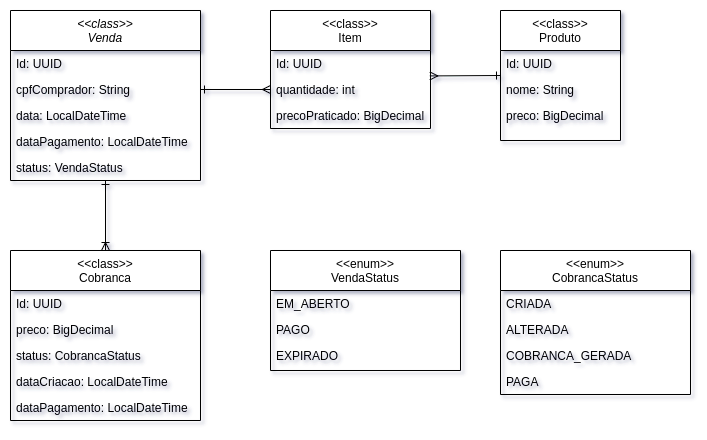

The diagram above was exported from draw.io. Its source (the exported page's mxGraphModel, read from the mxfile embedded in the PNG):
<mxGraphModel dx="1195" dy="668" grid="1" gridSize="10" guides="1" tooltips="1" connect="1" arrows="1" fold="1" page="1" pageScale="1" pageWidth="827" pageHeight="1169" math="0" shadow="0">
  <root>
    <mxCell id="WIyWlLk6GJQsqaUBKTNV-0" />
    <mxCell id="WIyWlLk6GJQsqaUBKTNV-1" parent="WIyWlLk6GJQsqaUBKTNV-0" />
    <mxCell id="zkfFHV4jXpPFQw0GAbJ--0" value="&lt;&lt;class&gt;&gt;&#10;Venda" style="swimlane;fontStyle=2;align=center;verticalAlign=top;childLayout=stackLayout;horizontal=1;startSize=40;horizontalStack=0;resizeParent=1;resizeLast=0;collapsible=1;marginBottom=0;rounded=0;shadow=0;strokeWidth=1;" parent="WIyWlLk6GJQsqaUBKTNV-1" vertex="1">
      <mxGeometry x="200" y="120" width="190" height="170" as="geometry">
        <mxRectangle x="230" y="140" width="160" height="26" as="alternateBounds" />
      </mxGeometry>
    </mxCell>
    <mxCell id="zkfFHV4jXpPFQw0GAbJ--1" value="Id: UUID" style="text;align=left;verticalAlign=top;spacingLeft=4;spacingRight=4;overflow=hidden;rotatable=0;points=[[0,0.5],[1,0.5]];portConstraint=eastwest;" parent="zkfFHV4jXpPFQw0GAbJ--0" vertex="1">
      <mxGeometry y="40" width="190" height="26" as="geometry" />
    </mxCell>
    <mxCell id="zkfFHV4jXpPFQw0GAbJ--2" value="cpfComprador: String" style="text;align=left;verticalAlign=top;spacingLeft=4;spacingRight=4;overflow=hidden;rotatable=0;points=[[0,0.5],[1,0.5]];portConstraint=eastwest;rounded=0;shadow=0;html=0;" parent="zkfFHV4jXpPFQw0GAbJ--0" vertex="1">
      <mxGeometry y="66" width="190" height="26" as="geometry" />
    </mxCell>
    <mxCell id="zkfFHV4jXpPFQw0GAbJ--3" value="data: LocalDateTime" style="text;align=left;verticalAlign=top;spacingLeft=4;spacingRight=4;overflow=hidden;rotatable=0;points=[[0,0.5],[1,0.5]];portConstraint=eastwest;rounded=0;shadow=0;html=0;" parent="zkfFHV4jXpPFQw0GAbJ--0" vertex="1">
      <mxGeometry y="92" width="190" height="26" as="geometry" />
    </mxCell>
    <mxCell id="9AECyI2rOH_t0rlTBVUp-12" value="dataPagamento: LocalDateTime" style="text;align=left;verticalAlign=top;spacingLeft=4;spacingRight=4;overflow=hidden;rotatable=0;points=[[0,0.5],[1,0.5]];portConstraint=eastwest;rounded=0;shadow=0;html=0;" vertex="1" parent="zkfFHV4jXpPFQw0GAbJ--0">
      <mxGeometry y="118" width="190" height="26" as="geometry" />
    </mxCell>
    <mxCell id="9AECyI2rOH_t0rlTBVUp-13" value="status: VendaStatus" style="text;align=left;verticalAlign=top;spacingLeft=4;spacingRight=4;overflow=hidden;rotatable=0;points=[[0,0.5],[1,0.5]];portConstraint=eastwest;rounded=0;shadow=0;html=0;" vertex="1" parent="zkfFHV4jXpPFQw0GAbJ--0">
      <mxGeometry y="144" width="190" height="26" as="geometry" />
    </mxCell>
    <mxCell id="zkfFHV4jXpPFQw0GAbJ--6" value="&lt;&lt;class&gt;&gt;&#10;Cobranca" style="swimlane;fontStyle=0;align=center;verticalAlign=top;childLayout=stackLayout;horizontal=1;startSize=40;horizontalStack=0;resizeParent=1;resizeLast=0;collapsible=1;marginBottom=0;rounded=0;shadow=0;strokeWidth=1;" parent="WIyWlLk6GJQsqaUBKTNV-1" vertex="1">
      <mxGeometry x="200" y="360" width="190" height="170" as="geometry">
        <mxRectangle x="130" y="380" width="160" height="26" as="alternateBounds" />
      </mxGeometry>
    </mxCell>
    <mxCell id="zkfFHV4jXpPFQw0GAbJ--7" value="Id: UUID" style="text;align=left;verticalAlign=top;spacingLeft=4;spacingRight=4;overflow=hidden;rotatable=0;points=[[0,0.5],[1,0.5]];portConstraint=eastwest;" parent="zkfFHV4jXpPFQw0GAbJ--6" vertex="1">
      <mxGeometry y="40" width="190" height="26" as="geometry" />
    </mxCell>
    <mxCell id="zkfFHV4jXpPFQw0GAbJ--8" value="preco: BigDecimal" style="text;align=left;verticalAlign=top;spacingLeft=4;spacingRight=4;overflow=hidden;rotatable=0;points=[[0,0.5],[1,0.5]];portConstraint=eastwest;rounded=0;shadow=0;html=0;" parent="zkfFHV4jXpPFQw0GAbJ--6" vertex="1">
      <mxGeometry y="66" width="190" height="26" as="geometry" />
    </mxCell>
    <mxCell id="9AECyI2rOH_t0rlTBVUp-18" value="status: CobrancaStatus" style="text;align=left;verticalAlign=top;spacingLeft=4;spacingRight=4;overflow=hidden;rotatable=0;points=[[0,0.5],[1,0.5]];portConstraint=eastwest;rounded=0;shadow=0;html=0;" vertex="1" parent="zkfFHV4jXpPFQw0GAbJ--6">
      <mxGeometry y="92" width="190" height="26" as="geometry" />
    </mxCell>
    <mxCell id="9AECyI2rOH_t0rlTBVUp-19" value="dataCriacao: LocalDateTime" style="text;align=left;verticalAlign=top;spacingLeft=4;spacingRight=4;overflow=hidden;rotatable=0;points=[[0,0.5],[1,0.5]];portConstraint=eastwest;rounded=0;shadow=0;html=0;" vertex="1" parent="zkfFHV4jXpPFQw0GAbJ--6">
      <mxGeometry y="118" width="190" height="26" as="geometry" />
    </mxCell>
    <mxCell id="9AECyI2rOH_t0rlTBVUp-20" value="dataPagamento: LocalDateTime" style="text;align=left;verticalAlign=top;spacingLeft=4;spacingRight=4;overflow=hidden;rotatable=0;points=[[0,0.5],[1,0.5]];portConstraint=eastwest;rounded=0;shadow=0;html=0;" vertex="1" parent="zkfFHV4jXpPFQw0GAbJ--6">
      <mxGeometry y="144" width="190" height="26" as="geometry" />
    </mxCell>
    <mxCell id="zkfFHV4jXpPFQw0GAbJ--17" value="&lt;&lt;class&gt;&gt;&#10;Item" style="swimlane;fontStyle=0;align=center;verticalAlign=top;childLayout=stackLayout;horizontal=1;startSize=40;horizontalStack=0;resizeParent=1;resizeLast=0;collapsible=1;marginBottom=0;rounded=0;shadow=0;strokeWidth=1;" parent="WIyWlLk6GJQsqaUBKTNV-1" vertex="1">
      <mxGeometry x="460" y="120" width="160" height="118" as="geometry">
        <mxRectangle x="550" y="140" width="160" height="26" as="alternateBounds" />
      </mxGeometry>
    </mxCell>
    <mxCell id="zkfFHV4jXpPFQw0GAbJ--18" value="Id: UUID" style="text;align=left;verticalAlign=top;spacingLeft=4;spacingRight=4;overflow=hidden;rotatable=0;points=[[0,0.5],[1,0.5]];portConstraint=eastwest;" parent="zkfFHV4jXpPFQw0GAbJ--17" vertex="1">
      <mxGeometry y="40" width="160" height="26" as="geometry" />
    </mxCell>
    <mxCell id="zkfFHV4jXpPFQw0GAbJ--19" value="quantidade: int" style="text;align=left;verticalAlign=top;spacingLeft=4;spacingRight=4;overflow=hidden;rotatable=0;points=[[0,0.5],[1,0.5]];portConstraint=eastwest;rounded=0;shadow=0;html=0;" parent="zkfFHV4jXpPFQw0GAbJ--17" vertex="1">
      <mxGeometry y="66" width="160" height="26" as="geometry" />
    </mxCell>
    <mxCell id="zkfFHV4jXpPFQw0GAbJ--20" value="precoPraticado: BigDecimal" style="text;align=left;verticalAlign=top;spacingLeft=4;spacingRight=4;overflow=hidden;rotatable=0;points=[[0,0.5],[1,0.5]];portConstraint=eastwest;rounded=0;shadow=0;html=0;" parent="zkfFHV4jXpPFQw0GAbJ--17" vertex="1">
      <mxGeometry y="92" width="160" height="26" as="geometry" />
    </mxCell>
    <mxCell id="9AECyI2rOH_t0rlTBVUp-1" value="&lt;&lt;class&gt;&gt;&#10;Produto" style="swimlane;fontStyle=0;align=center;verticalAlign=top;childLayout=stackLayout;horizontal=1;startSize=40;horizontalStack=0;resizeParent=1;resizeLast=0;collapsible=1;marginBottom=0;rounded=0;shadow=0;strokeWidth=1;" vertex="1" parent="WIyWlLk6GJQsqaUBKTNV-1">
      <mxGeometry x="690" y="120" width="120" height="130" as="geometry">
        <mxRectangle x="340" y="380" width="170" height="26" as="alternateBounds" />
      </mxGeometry>
    </mxCell>
    <mxCell id="9AECyI2rOH_t0rlTBVUp-2" value="Id: UUID" style="text;align=left;verticalAlign=top;spacingLeft=4;spacingRight=4;overflow=hidden;rotatable=0;points=[[0,0.5],[1,0.5]];portConstraint=eastwest;" vertex="1" parent="9AECyI2rOH_t0rlTBVUp-1">
      <mxGeometry y="40" width="120" height="26" as="geometry" />
    </mxCell>
    <mxCell id="9AECyI2rOH_t0rlTBVUp-16" value="nome: String" style="text;align=left;verticalAlign=top;spacingLeft=4;spacingRight=4;overflow=hidden;rotatable=0;points=[[0,0.5],[1,0.5]];portConstraint=eastwest;" vertex="1" parent="9AECyI2rOH_t0rlTBVUp-1">
      <mxGeometry y="66" width="120" height="26" as="geometry" />
    </mxCell>
    <mxCell id="9AECyI2rOH_t0rlTBVUp-17" value="preco: BigDecimal" style="text;align=left;verticalAlign=top;spacingLeft=4;spacingRight=4;overflow=hidden;rotatable=0;points=[[0,0.5],[1,0.5]];portConstraint=eastwest;" vertex="1" parent="9AECyI2rOH_t0rlTBVUp-1">
      <mxGeometry y="92" width="120" height="26" as="geometry" />
    </mxCell>
    <mxCell id="9AECyI2rOH_t0rlTBVUp-8" value="" style="endArrow=ERone;startArrow=ERoneToMany;html=1;rounded=0;exitX=0.5;exitY=0;exitDx=0;exitDy=0;entryX=0.5;entryY=1;entryDx=0;entryDy=0;endFill=0;startFill=0;" edge="1" parent="WIyWlLk6GJQsqaUBKTNV-1" source="zkfFHV4jXpPFQw0GAbJ--6" target="zkfFHV4jXpPFQw0GAbJ--0">
      <mxGeometry width="50" height="50" relative="1" as="geometry">
        <mxPoint x="500" y="310" as="sourcePoint" />
        <mxPoint x="320" y="300" as="targetPoint" />
      </mxGeometry>
    </mxCell>
    <mxCell id="9AECyI2rOH_t0rlTBVUp-10" value="" style="endArrow=ERmany;startArrow=ERone;html=1;rounded=0;exitX=1;exitY=0.5;exitDx=0;exitDy=0;entryX=0;entryY=0.5;entryDx=0;entryDy=0;endFill=0;startFill=0;" edge="1" parent="WIyWlLk6GJQsqaUBKTNV-1" source="zkfFHV4jXpPFQw0GAbJ--2" target="zkfFHV4jXpPFQw0GAbJ--19">
      <mxGeometry width="50" height="50" relative="1" as="geometry">
        <mxPoint x="500" y="310" as="sourcePoint" />
        <mxPoint x="550" y="260" as="targetPoint" />
      </mxGeometry>
    </mxCell>
    <mxCell id="9AECyI2rOH_t0rlTBVUp-11" value="" style="endArrow=ERone;startArrow=ERmany;html=1;rounded=0;entryX=0;entryY=0.5;entryDx=0;entryDy=0;exitX=0.996;exitY=-0.022;exitDx=0;exitDy=0;startFill=0;endFill=0;exitPerimeter=0;" edge="1" parent="WIyWlLk6GJQsqaUBKTNV-1" source="zkfFHV4jXpPFQw0GAbJ--19" target="9AECyI2rOH_t0rlTBVUp-1">
      <mxGeometry width="50" height="50" relative="1" as="geometry">
        <mxPoint x="622" y="180" as="sourcePoint" />
        <mxPoint x="470" y="195" as="targetPoint" />
      </mxGeometry>
    </mxCell>
    <mxCell id="9AECyI2rOH_t0rlTBVUp-21" value="&lt;&lt;enum&gt;&gt;&#10;VendaStatus" style="swimlane;fontStyle=0;align=center;verticalAlign=top;childLayout=stackLayout;horizontal=1;startSize=40;horizontalStack=0;resizeParent=1;resizeLast=0;collapsible=1;marginBottom=0;rounded=0;shadow=0;strokeWidth=1;" vertex="1" parent="WIyWlLk6GJQsqaUBKTNV-1">
      <mxGeometry x="460" y="360" width="190" height="120" as="geometry">
        <mxRectangle x="130" y="380" width="160" height="26" as="alternateBounds" />
      </mxGeometry>
    </mxCell>
    <mxCell id="9AECyI2rOH_t0rlTBVUp-22" value="EM_ABERTO" style="text;align=left;verticalAlign=top;spacingLeft=4;spacingRight=4;overflow=hidden;rotatable=0;points=[[0,0.5],[1,0.5]];portConstraint=eastwest;" vertex="1" parent="9AECyI2rOH_t0rlTBVUp-21">
      <mxGeometry y="40" width="190" height="26" as="geometry" />
    </mxCell>
    <mxCell id="9AECyI2rOH_t0rlTBVUp-33" value="PAGO" style="text;align=left;verticalAlign=top;spacingLeft=4;spacingRight=4;overflow=hidden;rotatable=0;points=[[0,0.5],[1,0.5]];portConstraint=eastwest;" vertex="1" parent="9AECyI2rOH_t0rlTBVUp-21">
      <mxGeometry y="66" width="190" height="26" as="geometry" />
    </mxCell>
    <mxCell id="9AECyI2rOH_t0rlTBVUp-34" value="EXPIRADO" style="text;align=left;verticalAlign=top;spacingLeft=4;spacingRight=4;overflow=hidden;rotatable=0;points=[[0,0.5],[1,0.5]];portConstraint=eastwest;" vertex="1" parent="9AECyI2rOH_t0rlTBVUp-21">
      <mxGeometry y="92" width="190" height="26" as="geometry" />
    </mxCell>
    <mxCell id="9AECyI2rOH_t0rlTBVUp-27" value="&lt;&lt;enum&gt;&gt;&#10;CobrancaStatus" style="swimlane;fontStyle=0;align=center;verticalAlign=top;childLayout=stackLayout;horizontal=1;startSize=40;horizontalStack=0;resizeParent=1;resizeLast=0;collapsible=1;marginBottom=0;rounded=0;shadow=0;strokeWidth=1;" vertex="1" parent="WIyWlLk6GJQsqaUBKTNV-1">
      <mxGeometry x="690" y="360" width="190" height="144" as="geometry">
        <mxRectangle x="130" y="380" width="160" height="26" as="alternateBounds" />
      </mxGeometry>
    </mxCell>
    <mxCell id="9AECyI2rOH_t0rlTBVUp-28" value="CRIADA" style="text;align=left;verticalAlign=top;spacingLeft=4;spacingRight=4;overflow=hidden;rotatable=0;points=[[0,0.5],[1,0.5]];portConstraint=eastwest;" vertex="1" parent="9AECyI2rOH_t0rlTBVUp-27">
      <mxGeometry y="40" width="190" height="26" as="geometry" />
    </mxCell>
    <mxCell id="9AECyI2rOH_t0rlTBVUp-29" value="ALTERADA" style="text;align=left;verticalAlign=top;spacingLeft=4;spacingRight=4;overflow=hidden;rotatable=0;points=[[0,0.5],[1,0.5]];portConstraint=eastwest;rounded=0;shadow=0;html=0;" vertex="1" parent="9AECyI2rOH_t0rlTBVUp-27">
      <mxGeometry y="66" width="190" height="26" as="geometry" />
    </mxCell>
    <mxCell id="9AECyI2rOH_t0rlTBVUp-30" value="COBRANCA_GERADA" style="text;align=left;verticalAlign=top;spacingLeft=4;spacingRight=4;overflow=hidden;rotatable=0;points=[[0,0.5],[1,0.5]];portConstraint=eastwest;rounded=0;shadow=0;html=0;" vertex="1" parent="9AECyI2rOH_t0rlTBVUp-27">
      <mxGeometry y="92" width="190" height="26" as="geometry" />
    </mxCell>
    <mxCell id="9AECyI2rOH_t0rlTBVUp-31" value="PAGA" style="text;align=left;verticalAlign=top;spacingLeft=4;spacingRight=4;overflow=hidden;rotatable=0;points=[[0,0.5],[1,0.5]];portConstraint=eastwest;rounded=0;shadow=0;html=0;" vertex="1" parent="9AECyI2rOH_t0rlTBVUp-27">
      <mxGeometry y="118" width="190" height="26" as="geometry" />
    </mxCell>
  </root>
</mxGraphModel>